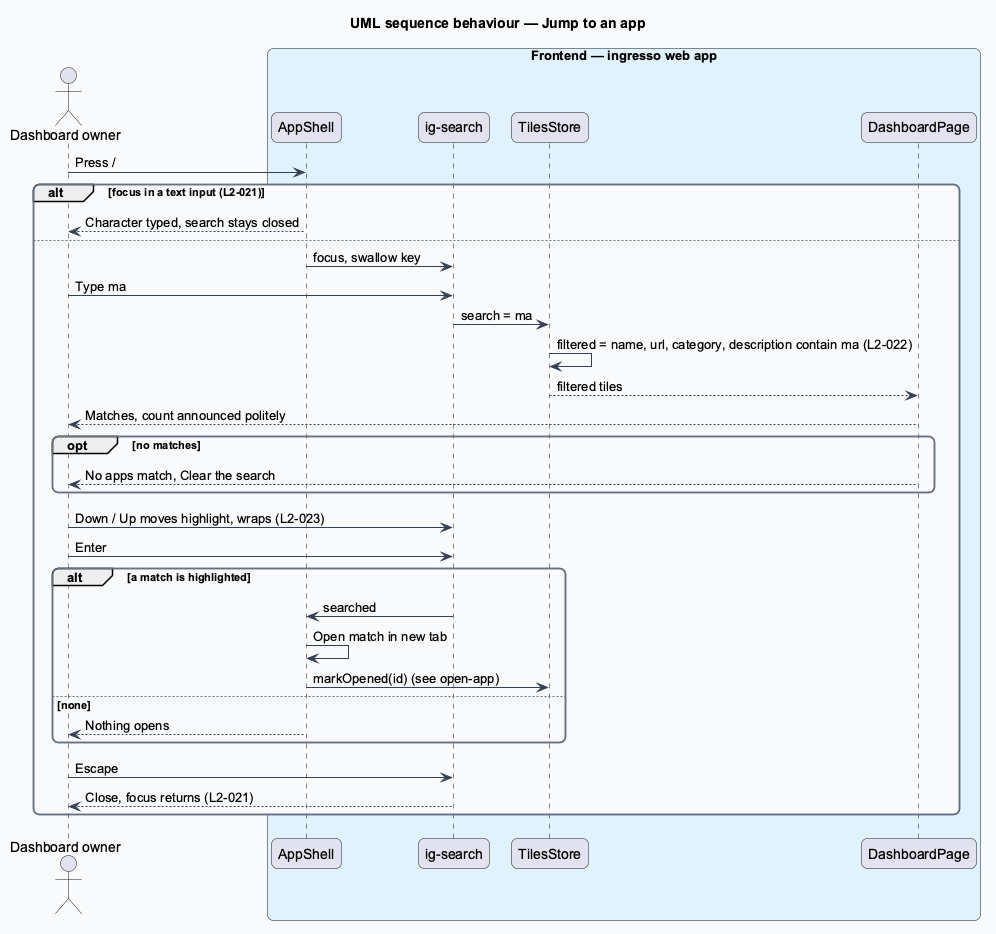

The diagram above was rendered by PlantUML. Its source (embedded in the PNG):
@startuml
title UML sequence behaviour — Jump to an app
skinparam backgroundColor #FFFFFF
skinparam shadowing false
skinparam roundcorner 12
skinparam defaultFontName Arial
skinparam ArrowColor #344054
skinparam rectangle {
  BorderColor #344054
  FontColor #101828
}
skinparam package {
  BorderColor #667085
  FontColor #101828
  BackgroundColor #F9FAFB
}
actor "Dashboard owner" as actor
box "Frontend — ingresso web app" #E0F2FE
  participant "AppShell" as shell
  participant "ig-search" as search
  participant "TilesStore" as store
  participant "DashboardPage" as page
end box
actor -> shell : Press /
alt focus in a text input (L2-021)
  shell --> actor : Character typed, search stays closed
else
  shell -> search : focus, swallow key
  actor -> search : Type ma
  search -> store : search = ma
  store -> store : filtered = name, url, category, description contain ma (L2-022)
  store --> page : filtered tiles
  page --> actor : Matches, count announced politely
  opt no matches
    page --> actor : No apps match, Clear the search
  end
  actor -> search : Down / Up moves highlight, wraps (L2-023)
  actor -> search : Enter
  alt a match is highlighted
    search -> shell : searched
    shell -> shell : Open match in new tab
    shell -> store : markOpened(id) (see open-app)
  else none
    shell --> actor : Nothing opens
  end
  actor -> search : Escape
  search --> actor : Close, focus returns (L2-021)
end
@enduml